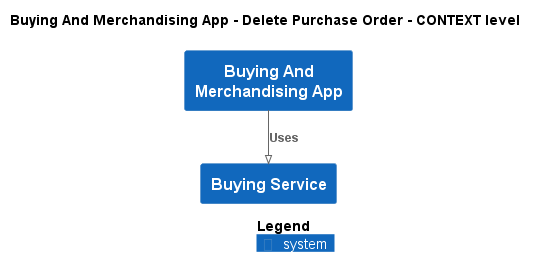

The diagram above was rendered by PlantUML. Its source (embedded in the PNG):
@startuml
!pragma layout smetana
!include ..\..\..\..\.c4s\C4_Context.puml

AddElementTag("state:new", $bgColor=green, $fontColor=#ffffff, $borderColor=green, $shadowing="False")
AddElementTag("state:changed", $bgColor=orange, $fontColor=#ffffff, $borderColor=orange, $shadowing="False")
AddElementTag("state:removed", $bgColor=red, $fontColor=#ffffff, $borderColor=red, $shadowing="False")

AddRelTag("state:new", $textColor=green, $lineColor=green)
AddRelTag("state:changed", $textColor=orange, $lineColor=orange)
AddRelTag("state:removed", $textColor=red, $lineColor=red)

SHOW_PERSON_PORTRAIT()
LAYOUT_TOP_DOWN()

skinparam linetype polyline

title Buying And Merchandising App - Delete Purchase Order - CONTEXT level

System(ECommercePlatform.SoftwareSystems.BuyingAndMerchandisingApp, "Buying And Merchandising App", "")
System(ECommercePlatform.SoftwareSystems.BuyingService, "Buying Service", "")

Rel(ECommercePlatform.SoftwareSystems.BuyingAndMerchandisingApp, ECommercePlatform.SoftwareSystems.BuyingService, "Uses")


SHOW_LEGEND()
@enduml